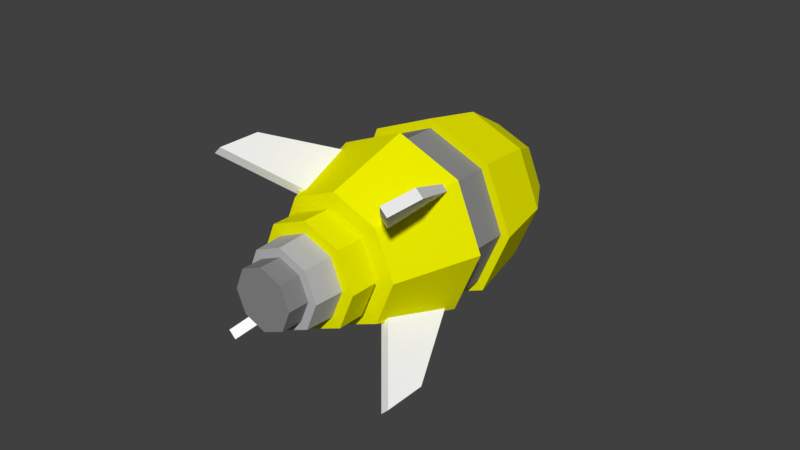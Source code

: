 # Source: missileitem.blend  (saved by Blender 2.79.0; exported with 4.5.12 LTS)
import bpy
from mathutils import Matrix  # noqa: F401  (used for matrix-valued properties, if any)

bpy.ops.wm.read_factory_settings(use_empty=True)
scene = bpy.context.scene
scene.name = 'Scene'

# ---- collections
col_collection_1 = bpy.data.collections.new('Collection 1'); scene.collection.children.link(col_collection_1)

# ---- materials (node trees are filled in below, after node groups)
mat_gray25 = bpy.data.materials.new('gray25')
mat_gray25.alpha_threshold = 0.0
mat_gray25.use_transparent_shadow = False
mat_gray25.diffuse_color = (0.251, 0.251, 0.251, 1.0)
mat_gray25.roughness = 0.5
mat_yellow = bpy.data.materials.new('yellow')
mat_yellow.alpha_threshold = 0.0
mat_yellow.use_transparent_shadow = False
mat_yellow.diffuse_color = (0.9059, 0.9059, 0.0, 1.0)
mat_yellow.roughness = 0.5
mat_white = bpy.data.materials.new('white')
mat_white.alpha_threshold = 0.0
mat_white.use_transparent_shadow = False
mat_white.diffuse_color = (1.0, 1.0, 1.0, 1.0)
mat_white.roughness = 0.5
mat_gray50 = bpy.data.materials.new('gray50')
mat_gray50.alpha_threshold = 0.0
mat_gray50.use_transparent_shadow = False
mat_gray50.diffuse_color = (0.502, 0.502, 0.502, 1.0)
mat_gray50.roughness = 0.5

# ---- material node trees

# ---- world
world_world = bpy.data.worlds.new('World'); scene.world = world_world
world_world.color = (0.05088, 0.05088, 0.05088)
world_world.use_sun_shadow = False
world_world.sun_shadow_jitter_overblur = 0.0
world_world.cycles.sampling_method = 'MANUAL'

# ---- meshes
me_mesh_004 = bpy.data.meshes.new('Mesh.004')
me_mesh_004.from_pydata([(-0.7, -0.8, -0.7), (0.7, -0.8, -0.7), (0.7, 0.8, -0.7), (-0.7, 0.8, -0.7), (-0.7, -0.8, 0.7), (0.7, -0.8, 0.7), (0.7, 0.8, 0.7), (-0.7, 0.8, 0.7)], [], [])
me_mesh_004.use_remesh_preserve_volume = False
me_mesh_004.use_remesh_preserve_attributes = False
me_mesh_004.use_mirror_vertex_groups = False
me_mesh_004.update()
me_mesh_003 = bpy.data.meshes.new('Mesh.003')
me_mesh_003.from_pydata([(-0.378, -0.1, -1.589e-09), (2.782e-10, -0.1, -1.589e-09), (-0.2673, -0.1, -0.2673), (-0.378, 0.3, -7.375e-09), (-0.2673, 0.3, -0.2673), (2.782e-10, 0.3, -7.375e-09), (-0.378, -0.1, -1.589e-09), (-0.2673, -0.1, -0.2673), (-0.378, 0.3, -7.375e-09), (-0.2673, 0.3, -0.2673), (2.782e-10, -0.1, -0.378), (2.782e-10, 0.3, -0.378), (-0.2673, -0.1, -0.2673), (2.782e-10, 0.3, -0.378), (-0.2673, 0.3, -0.2673), (2.782e-10, -0.1, -0.378), (0.2673, -0.1, -0.2673), (0.2673, 0.3, -0.2673), (2.782e-10, -0.1, -0.378), (0.2673, -0.1, -0.2673), (2.782e-10, 0.3, -0.378), (0.2673, 0.3, -0.2673), (0.378, -0.1, -1.589e-09), (0.378, 0.3, -7.375e-09), (0.2673, -0.1, -0.2673), (0.378, 0.3, -7.375e-09), (0.2673, 0.3, -0.2673), (0.378, -0.1, -1.589e-09), (0.2673, -0.1, 0.2673), (0.2673, 0.3, 0.2673), (0.378, -0.1, -1.589e-09), (0.2673, -0.1, 0.2673), (0.378, 0.3, -7.375e-09), (0.2673, 0.3, 0.2673), (2.782e-10, -0.1, 0.378), (2.782e-10, 0.3, 0.378), (0.2673, -0.1, 0.2673), (2.782e-10, 0.3, 0.378), (0.2673, 0.3, 0.2673), (2.782e-10, -0.1, 0.378), (-0.2673, -0.1, 0.2673), (-0.2673, 0.3, 0.2673), (2.782e-10, -0.1, 0.378), (-0.2673, -0.1, 0.2673), (2.782e-10, 0.3, 0.378), (-0.2673, 0.3, 0.2673), (-0.2673, -0.1, 0.2673), (-0.378, 0.3, -7.375e-09), (-0.2673, 0.3, 0.2673), (-0.378, -0.1, -1.589e-09), (-0.14, -0.8, 6.12e-09), (0.0, -0.8, 6.12e-09), (-0.09899, -0.8, -0.09899), (-0.14, -0.6, -6.12e-09), (-0.09899, -0.6, -0.09899), (0.0, -0.6, -6.12e-09), (-0.14, -0.8, 6.12e-09), (-0.09899, -0.8, -0.09899), (-0.14, -0.6, -6.12e-09), (-0.09899, -0.6, -0.09899), (-8.573e-18, -0.8, -0.14), (-8.573e-18, -0.6, -0.14), (-0.09899, -0.8, -0.09899), (-8.573e-18, -0.6, -0.14), (-0.09899, -0.6, -0.09899), (-8.573e-18, -0.8, -0.14), (0.09899, -0.8, -0.09899), (0.09899, -0.6, -0.09899), (-8.573e-18, -0.8, -0.14), (0.09899, -0.8, -0.09899), (-8.573e-18, -0.6, -0.14), (0.09899, -0.6, -0.09899), (0.14, -0.8, 6.12e-09), (0.14, -0.6, -6.12e-09), (0.09899, -0.8, -0.09899), (0.14, -0.6, -6.12e-09), (0.09899, -0.6, -0.09899), (0.14, -0.8, 6.12e-09), (0.09899, -0.8, 0.09899), (0.09899, -0.6, 0.09899), (0.14, -0.8, 6.12e-09), (0.09899, -0.8, 0.09899), (0.14, -0.6, -6.12e-09), (0.09899, -0.6, 0.09899), (2.572e-17, -0.8, 0.14), (2.572e-17, -0.6, 0.14), (0.09899, -0.8, 0.09899), (2.572e-17, -0.6, 0.14), (0.09899, -0.6, 0.09899), (2.572e-17, -0.8, 0.14), (-0.09899, -0.8, 0.09899), (-0.09899, -0.6, 0.09899), (2.572e-17, -0.8, 0.14), (-0.09899, -0.8, 0.09899), (2.572e-17, -0.6, 0.14), (-0.09899, -0.6, 0.09899), (-0.09899, -0.8, 0.09899), (-0.14, -0.6, -6.12e-09), (-0.09899, -0.6, 0.09899), (-0.14, -0.8, 6.12e-09)], [], [(51, 50, 52), (50, 51, 90), (90, 51, 84), (84, 51, 78), (78, 51, 72), (72, 51, 66), (66, 51, 60), (52, 60, 51), (5, 4, 3), (4, 5, 11), (11, 5, 17), (17, 5, 23), (23, 5, 29), (29, 5, 35), (35, 5, 41), (3, 41, 5), (1, 2, 10), (2, 1, 0), (0, 1, 40), (40, 1, 34), (34, 1, 28), (28, 1, 22), (22, 1, 16), (10, 16, 1), (55, 54, 53), (54, 55, 61), (61, 55, 67), (67, 55, 73), (73, 55, 79), (79, 55, 85), (85, 55, 91), (53, 91, 55), (8, 7, 6), (7, 8, 9), (13, 12, 14), (12, 13, 15), (20, 19, 18), (19, 20, 21), (25, 24, 26), (24, 25, 27), (32, 31, 30), (31, 32, 33), (37, 36, 38), (36, 37, 39), (44, 43, 42), (43, 44, 45), (47, 46, 48), (46, 47, 49), (58, 57, 56), (57, 58, 59), (63, 62, 64), (62, 63, 65), (70, 69, 68), (69, 70, 71), (75, 74, 76), (74, 75, 77), (82, 81, 80), (81, 82, 83), (87, 86, 88), (86, 87, 89), (94, 93, 92), (93, 94, 95), (97, 96, 98), (96, 97, 99)])
me_mesh_003.polygons.foreach_set('use_smooth', [True] * 64)
_uv = me_mesh_003.uv_layers.new(name='UVMap')
_uv.uv.foreach_set('vector', [0.0, 1.0, 0.0, 1.0, 0.0, 1.0, 0.0, 1.0, 0.0, 1.0, 0.0, 1.0, 0.0, 1.0, 0.0, 1.0, 0.0, 1.0, 0.0, 1.0, 0.0, 1.0, 0.0, 1.0, 0.0, 1.0, 0.0, 1.0, 0.0, 1.0, 0.0, 1.0, 0.0, 1.0, 0.0, 1.0, 0.0, 1.0, 0.0, 1.0, 0.0, 1.0, 0.0, 1.0, 0.0, 1.0, 0.0, 1.0, 0.0, 1.0, 0.0, 1.0, 0.0, 1.0, 0.0, 1.0, 0.0, 1.0, 0.0, 1.0, 0.0, 1.0, 0.0, 1.0, 0.0, 1.0, 0.0, 1.0, 0.0, 1.0, 0.0, 1.0, 0.0, 1.0, 0.0, 1.0, 0.0, 1.0, 0.0, 1.0, 0.0, 1.0, 0.0, 1.0, 0.0, 1.0, 0.0, 1.0, 0.0, 1.0, 0.0, 1.0, 0.0, 1.0, 0.0, 1.0, 0.0, 1.0, 0.0, 1.0, 0.0, 1.0, 0.0, 1.0, 0.0, 1.0, 0.0, 1.0, 0.0, 1.0, 0.0, 1.0, 0.0, 1.0, 0.0, 1.0, 0.0, 1.0, 0.0, 1.0, 0.0, 1.0, 0.0, 1.0, 0.0, 1.0, 0.0, 1.0, 0.0, 1.0, 0.0, 1.0, 0.0, 1.0, 0.0, 1.0, 0.0, 1.0, 0.0, 1.0, 0.0, 1.0, 0.0, 1.0, 0.0, 1.0, 0.0, 1.0, 0.0, 1.0, 0.0, 1.0, 0.0, 1.0, 0.0, 1.0, 0.0, 1.0, 0.0, 1.0, 0.0, 1.0, 0.0, 1.0, 0.0, 1.0, 0.0, 1.0, 0.0, 1.0, 0.0, 1.0, 0.0, 1.0, 0.0, 1.0, 0.0, 1.0, 0.0, 1.0, 0.0, 1.0, 0.0, 1.0, 0.0, 1.0, 0.0, 1.0, 0.0, 1.0, 0.0, 1.0, 0.0, 1.0, 0.125, 0.0, 0.0, 0.0, 0.125, 0.0, 0.0, 1.0, 0.125, 1.0, 0.25, 1.0, 0.125, 0.0, 0.125, 1.0, 0.125, 0.0, 0.25, 1.0, 0.25, 0.0, 0.25, 1.0, 0.375, 0.0, 0.25, 0.0, 0.375, 0.0, 0.25, 1.0, 0.375, 1.0, 0.5, 1.0, 0.375, 0.0, 0.375, 1.0, 0.375, 0.0, 0.5, 1.0, 0.5, 0.0, 0.5, 1.0, 0.625, 0.0, 0.5, 0.0, 0.625, 0.0, 0.5, 1.0, 0.625, 1.0, 0.75, 1.0, 0.625, 0.0, 0.625, 1.0, 0.625, 0.0, 0.75, 1.0, 0.75, 0.0, 0.75, 1.0, 0.875, 0.0, 0.75, 0.0, 0.875, 0.0, 0.75, 1.0, 0.875, 1.0, 1.0, 1.0, 0.875, 0.0, 0.875, 1.0, 0.875, 0.0, 1.0, 1.0, 1.0, 0.0, 0.0, 1.0, 0.125, 0.0, 0.0, 0.0, 0.125, 0.0, 0.0, 1.0, 0.125, 1.0, 0.25, 1.0, 0.125, 0.0, 0.125, 1.0, 0.125, 0.0, 0.25, 1.0, 0.25, 0.0, 0.25, 1.0, 0.375, 0.0, 0.25, 0.0, 0.375, 0.0, 0.25, 1.0, 0.375, 1.0, 0.5, 1.0, 0.375, 0.0, 0.375, 1.0, 0.375, 0.0, 0.5, 1.0, 0.5, 0.0, 0.5, 1.0, 0.625, 0.0, 0.5, 0.0, 0.625, 0.0, 0.5, 1.0, 0.625, 1.0, 0.75, 1.0, 0.625, 0.0, 0.625, 1.0, 0.625, 0.0, 0.75, 1.0, 0.75, 0.0, 0.75, 1.0, 0.875, 0.0, 0.75, 0.0, 0.875, 0.0, 0.75, 1.0, 0.875, 1.0, 1.0, 1.0, 0.875, 0.0, 0.875, 1.0, 0.875, 0.0, 1.0, 1.0, 1.0, 0.0])
me_mesh_003.materials.append(mat_gray25)
me_mesh_003.use_remesh_preserve_volume = False
me_mesh_003.use_remesh_preserve_attributes = False
me_mesh_003.use_mirror_vertex_groups = False
me_mesh_003.update()
me_mesh_002 = bpy.data.meshes.new('Mesh.002')
me_mesh_002.from_pydata([(-0.42, 0.2, 4.848e-08), (0.0, 0.2, 4.848e-08), (-0.297, 0.2, -0.297), (-0.1536, 0.75, 9.048e-09), (-0.1086, 0.75, -0.1086), (9.382e-11, 0.75, 9.048e-09), (-0.42, 0.2, 4.848e-08), (-0.2546, 0.5, -0.2546), (-0.36, 0.5, 2.563e-08), (-0.297, 0.2, -0.297), (-0.36, 0.5, 2.563e-08), (-0.2546, 0.5, -0.2546), (-0.3, 0.6, 2.384e-08), (-0.2121, 0.6, -0.2121), (-0.1697, 0.7, -0.1697), (-0.24, 0.7, 1.997e-08), (-0.24, 0.7, 1.997e-08), (-0.1697, 0.7, -0.1697), (-0.1536, 0.75, 9.048e-09), (-0.1086, 0.75, -0.1086), (0.0, 0.2, -0.42), (9.382e-11, 0.75, -0.1536), (-0.297, 0.2, -0.297), (0.0, 0.2, -0.42), (-0.2546, 0.5, -0.2546), (0.0, 0.5, -0.36), (-0.2546, 0.5, -0.2546), (0.0, 0.6, -0.3), (-0.2121, 0.6, -0.2121), (0.0, 0.5, -0.36), (-0.1697, 0.7, -0.1697), (3.974e-10, 0.7, -0.24), (-0.1697, 0.7, -0.1697), (9.382e-11, 0.75, -0.1536), (-0.1086, 0.75, -0.1086), (3.974e-10, 0.7, -0.24), (0.297, 0.2, -0.297), (0.1086, 0.75, -0.1086), (0.0, 0.2, -0.42), (0.2546, 0.5, -0.2546), (0.0, 0.5, -0.36), (0.297, 0.2, -0.297), (0.0, 0.5, -0.36), (0.2546, 0.5, -0.2546), (0.0, 0.6, -0.3), (0.2121, 0.6, -0.2121), (0.1697, 0.7, -0.1697), (3.974e-10, 0.7, -0.24), (3.974e-10, 0.7, -0.24), (0.1697, 0.7, -0.1697), (9.382e-11, 0.75, -0.1536), (0.1086, 0.75, -0.1086), (0.42, 0.2, 4.848e-08), (0.1536, 0.75, 9.048e-09), (0.297, 0.2, -0.297), (0.42, 0.2, 4.848e-08), (0.2546, 0.5, -0.2546), (0.36, 0.5, 2.563e-08), (0.2546, 0.5, -0.2546), (0.3, 0.6, 2.384e-08), (0.2121, 0.6, -0.2121), (0.36, 0.5, 2.563e-08), (0.1697, 0.7, -0.1697), (0.24, 0.7, 1.997e-08), (0.1697, 0.7, -0.1697), (0.1536, 0.75, 9.048e-09), (0.1086, 0.75, -0.1086), (0.24, 0.7, 1.997e-08), (0.297, 0.2, 0.297), (0.1086, 0.75, 0.1086), (0.42, 0.2, 4.848e-08), (0.2546, 0.5, 0.2546), (0.36, 0.5, 2.563e-08), (0.297, 0.2, 0.297), (0.36, 0.5, 2.563e-08), (0.2546, 0.5, 0.2546), (0.3, 0.6, 2.384e-08), (0.2121, 0.6, 0.2121), (0.1697, 0.7, 0.1697), (0.24, 0.7, 1.997e-08), (0.24, 0.7, 1.997e-08), (0.1697, 0.7, 0.1697), (0.1536, 0.75, 9.048e-09), (0.1086, 0.75, 0.1086), (0.0, 0.2, 0.42), (9.382e-11, 0.75, 0.1536), (0.297, 0.2, 0.297), (0.0, 0.2, 0.42), (0.2546, 0.5, 0.2546), (0.0, 0.5, 0.36), (0.2546, 0.5, 0.2546), (0.0, 0.6, 0.3), (0.2121, 0.6, 0.2121), (0.0, 0.5, 0.36), (0.1697, 0.7, 0.1697), (3.974e-10, 0.7, 0.24), (0.1697, 0.7, 0.1697), (9.382e-11, 0.75, 0.1536), (0.1086, 0.75, 0.1086), (3.974e-10, 0.7, 0.24), (-0.297, 0.2, 0.297), (-0.1086, 0.75, 0.1086), (0.0, 0.2, 0.42), (-0.2546, 0.5, 0.2546), (0.0, 0.5, 0.36), (-0.297, 0.2, 0.297), (0.0, 0.5, 0.36), (-0.2546, 0.5, 0.2546), (0.0, 0.6, 0.3), (-0.2121, 0.6, 0.2121), (-0.1697, 0.7, 0.1697), (3.974e-10, 0.7, 0.24), (3.974e-10, 0.7, 0.24), (-0.1697, 0.7, 0.1697), (9.382e-11, 0.75, 0.1536), (-0.1086, 0.75, 0.1086), (-0.297, 0.2, 0.297), (-0.42, 0.2, 4.848e-08), (-0.2546, 0.5, 0.2546), (-0.36, 0.5, 2.563e-08), (-0.2546, 0.5, 0.2546), (-0.3, 0.6, 2.384e-08), (-0.2121, 0.6, 0.2121), (-0.36, 0.5, 2.563e-08), (-0.1697, 0.7, 0.1697), (-0.24, 0.7, 1.997e-08), (-0.1697, 0.7, 0.1697), (-0.1536, 0.75, 9.048e-09), (-0.1086, 0.75, 0.1086), (-0.24, 0.7, 1.997e-08), (-0.3, -0.4, 5.96e-09), (0.0, -0.4, 5.96e-09), (-0.2121, -0.4, -0.2121), (-0.42, 0.0, -1.589e-09), (-0.297, 0.0, -0.297), (0.0, 0.0, -1.589e-09), (-0.3, -0.4, 5.96e-09), (-0.2121, -0.4, -0.2121), (-0.42, 0.0, -1.589e-09), (-0.297, 0.0, -0.297), (0.0, -0.4, -0.3), (0.0, 0.0, -0.42), (-0.2121, -0.4, -0.2121), (0.0, 0.0, -0.42), (-0.297, 0.0, -0.297), (0.0, -0.4, -0.3), (0.2121, -0.4, -0.2121), (0.297, 0.0, -0.297), (0.0, -0.4, -0.3), (0.2121, -0.4, -0.2121), (0.0, 0.0, -0.42), (0.297, 0.0, -0.297), (0.3, -0.4, 5.96e-09), (0.42, 0.0, -1.589e-09), (0.2121, -0.4, -0.2121), (0.42, 0.0, -1.589e-09), (0.297, 0.0, -0.297), (0.3, -0.4, 5.96e-09), (0.2121, -0.4, 0.2121), (0.297, 0.0, 0.297), (0.3, -0.4, 5.96e-09), (0.2121, -0.4, 0.2121), (0.42, 0.0, -1.589e-09), (0.297, 0.0, 0.297), (0.0, -0.4, 0.3), (0.0, 0.0, 0.42), (0.2121, -0.4, 0.2121), (0.0, 0.0, 0.42), (0.297, 0.0, 0.297), (0.0, -0.4, 0.3), (-0.2121, -0.4, 0.2121), (-0.297, 0.0, 0.297), (0.0, -0.4, 0.3), (-0.2121, -0.4, 0.2121), (0.0, 0.0, 0.42), (-0.297, 0.0, 0.297), (-0.2121, -0.4, 0.2121), (-0.42, 0.0, -1.589e-09), (-0.297, 0.0, 0.297), (-0.3, -0.4, 5.96e-09), (-0.24, -0.564, 4.47e-09), (3.974e-10, -0.564, 4.47e-09), (-0.1697, -0.564, -0.1697), (-0.24, -0.436, -2.98e-10), (-0.1697, -0.436, -0.1697), (3.974e-10, -0.436, -2.98e-10), (-0.24, -0.564, 4.47e-09), (-0.1697, -0.564, -0.1697), (-0.24, -0.436, -2.98e-10), (-0.1697, -0.436, -0.1697), (3.974e-10, -0.564, -0.24), (3.974e-10, -0.436, -0.24), (-0.1697, -0.564, -0.1697), (3.974e-10, -0.436, -0.24), (-0.1697, -0.436, -0.1697), (3.974e-10, -0.564, -0.24), (0.1697, -0.564, -0.1697), (0.1697, -0.436, -0.1697), (3.974e-10, -0.564, -0.24), (0.1697, -0.564, -0.1697), (3.974e-10, -0.436, -0.24), (0.1697, -0.436, -0.1697), (0.24, -0.564, 4.47e-09), (0.24, -0.436, -2.98e-10), (0.1697, -0.564, -0.1697), (0.24, -0.436, -2.98e-10), (0.1697, -0.436, -0.1697), (0.24, -0.564, 4.47e-09), (0.1697, -0.564, 0.1697), (0.1697, -0.436, 0.1697), (0.24, -0.564, 4.47e-09), (0.1697, -0.564, 0.1697), (0.24, -0.436, -2.98e-10), (0.1697, -0.436, 0.1697), (3.974e-10, -0.564, 0.24), (3.974e-10, -0.436, 0.24), (0.1697, -0.564, 0.1697), (3.974e-10, -0.436, 0.24), (0.1697, -0.436, 0.1697), (3.974e-10, -0.564, 0.24), (-0.1697, -0.564, 0.1697), (-0.1697, -0.436, 0.1697), (3.974e-10, -0.564, 0.24), (-0.1697, -0.564, 0.1697), (3.974e-10, -0.436, 0.24), (-0.1697, -0.436, 0.1697), (-0.1697, -0.564, 0.1697), (-0.24, -0.436, -2.98e-10), (-0.1697, -0.436, 0.1697), (-0.24, -0.564, 4.47e-09)], [], [(5, 4, 3), (4, 5, 21), (21, 5, 37), (37, 5, 53), (53, 5, 69), (69, 5, 85), (85, 5, 101), (3, 101, 5), (11, 12, 13), (12, 11, 10), (12, 14, 13), (14, 12, 15), (1, 2, 20), (2, 1, 0), (0, 1, 100), (100, 1, 84), (84, 1, 68), (68, 1, 52), (52, 1, 36), (20, 36, 1), (27, 26, 28), (26, 27, 29), (30, 27, 28), (27, 30, 31), (43, 44, 45), (44, 43, 42), (44, 46, 45), (46, 44, 47), (59, 58, 60), (58, 59, 61), (62, 59, 60), (59, 62, 63), (75, 76, 77), (76, 75, 74), (76, 78, 77), (78, 76, 79), (91, 90, 92), (90, 91, 93), (94, 91, 92), (91, 94, 95), (107, 108, 109), (108, 107, 106), (108, 110, 109), (110, 108, 111), (121, 120, 122), (120, 121, 123), (124, 121, 122), (121, 124, 125), (131, 130, 132), (130, 131, 170), (170, 131, 164), (164, 131, 158), (158, 131, 152), (152, 131, 146), (146, 131, 140), (132, 140, 131), (135, 134, 133), (134, 135, 141), (141, 135, 147), (147, 135, 153), (153, 135, 159), (159, 135, 165), (165, 135, 171), (133, 171, 135), (181, 180, 182), (180, 181, 220), (220, 181, 214), (214, 181, 208), (208, 181, 202), (202, 181, 196), (196, 181, 190), (182, 190, 181), (185, 184, 183), (184, 185, 191), (191, 185, 197), (197, 185, 203), (203, 185, 209), (209, 185, 215), (215, 185, 221), (183, 221, 185), (118, 117, 116), (117, 118, 119), (7, 6, 8), (6, 7, 9), (18, 17, 16), (17, 18, 19), (24, 23, 22), (23, 24, 25), (33, 32, 34), (32, 33, 35), (39, 38, 40), (38, 39, 41), (50, 49, 48), (49, 50, 51), (56, 55, 54), (55, 56, 57), (65, 64, 66), (64, 65, 67), (71, 70, 72), (70, 71, 73), (82, 81, 80), (81, 82, 83), (88, 87, 86), (87, 88, 89), (97, 96, 98), (96, 97, 99), (103, 102, 104), (102, 103, 105), (114, 113, 112), (113, 114, 115), (127, 126, 128), (126, 127, 129), (138, 137, 136), (137, 138, 139), (143, 142, 144), (142, 143, 145), (150, 149, 148), (149, 150, 151), (155, 154, 156), (154, 155, 157), (162, 161, 160), (161, 162, 163), (167, 166, 168), (166, 167, 169), (174, 173, 172), (173, 174, 175), (177, 176, 178), (176, 177, 179), (188, 187, 186), (187, 188, 189), (193, 192, 194), (192, 193, 195), (200, 199, 198), (199, 200, 201), (205, 204, 206), (204, 205, 207), (212, 211, 210), (211, 212, 213), (217, 216, 218), (216, 217, 219), (224, 223, 222), (223, 224, 225), (227, 226, 228), (226, 227, 229)])
me_mesh_002.polygons.foreach_set('use_smooth', [True] * 144)
_uv = me_mesh_002.uv_layers.new(name='UVMap')
_uv.uv.foreach_set('vector', [0.0, 1.0, 0.0, 1.0, 0.0, 1.0, 0.0, 1.0, 0.0, 1.0, 0.0, 1.0, 0.0, 1.0, 0.0, 1.0, 0.0, 1.0, 0.0, 1.0, 0.0, 1.0, 0.0, 1.0, 0.0, 1.0, 0.0, 1.0, 0.0, 1.0, 0.0, 1.0, 0.0, 1.0, 0.0, 1.0, 0.0, 1.0, 0.0, 1.0, 0.0, 1.0, 0.0, 1.0, 0.0, 1.0, 0.0, 1.0, 0.125, 0.25, 0.0, 0.5, 0.125, 0.5, 0.0, 0.5, 0.125, 0.25, 0.0, 0.25, 0.0, 0.5, 0.125, 0.75, 0.125, 0.5, 0.125, 0.75, 0.0, 0.5, 0.0, 0.75, 0.0, 1.0, 0.0, 1.0, 0.0, 1.0, 0.0, 1.0, 0.0, 1.0, 0.0, 1.0, 0.0, 1.0, 0.0, 1.0, 0.0, 1.0, 0.0, 1.0, 0.0, 1.0, 0.0, 1.0, 0.0, 1.0, 0.0, 1.0, 0.0, 1.0, 0.0, 1.0, 0.0, 1.0, 0.0, 1.0, 0.0, 1.0, 0.0, 1.0, 0.0, 1.0, 0.0, 1.0, 0.0, 1.0, 0.0, 1.0, 0.25, 0.5, 0.125, 0.25, 0.125, 0.5, 0.125, 0.25, 0.25, 0.5, 0.25, 0.25, 0.125, 0.75, 0.25, 0.5, 0.125, 0.5, 0.25, 0.5, 0.125, 0.75, 0.25, 0.75, 0.375, 0.25, 0.25, 0.5, 0.375, 0.5, 0.25, 0.5, 0.375, 0.25, 0.25, 0.25, 0.25, 0.5, 0.375, 0.75, 0.375, 0.5, 0.375, 0.75, 0.25, 0.5, 0.25, 0.75, 0.5, 0.5, 0.375, 0.25, 0.375, 0.5, 0.375, 0.25, 0.5, 0.5, 0.5, 0.25, 0.375, 0.75, 0.5, 0.5, 0.375, 0.5, 0.5, 0.5, 0.375, 0.75, 0.5, 0.75, 0.625, 0.25, 0.5, 0.5, 0.625, 0.5, 0.5, 0.5, 0.625, 0.25, 0.5, 0.25, 0.5, 0.5, 0.625, 0.75, 0.625, 0.5, 0.625, 0.75, 0.5, 0.5, 0.5, 0.75, 0.75, 0.5, 0.625, 0.25, 0.625, 0.5, 0.625, 0.25, 0.75, 0.5, 0.75, 0.25, 0.625, 0.75, 0.75, 0.5, 0.625, 0.5, 0.75, 0.5, 0.625, 0.75, 0.75, 0.75, 0.875, 0.25, 0.75, 0.5, 0.875, 0.5, 0.75, 0.5, 0.875, 0.25, 0.75, 0.25, 0.75, 0.5, 0.875, 0.75, 0.875, 0.5, 0.875, 0.75, 0.75, 0.5, 0.75, 0.75, 1.0, 0.5, 0.875, 0.25, 0.875, 0.5, 0.875, 0.25, 1.0, 0.5, 1.0, 0.25, 0.875, 0.75, 1.0, 0.5, 0.875, 0.5, 1.0, 0.5, 0.875, 0.75, 1.0, 0.75, 0.0, 1.0, 0.0, 1.0, 0.0, 1.0, 0.0, 1.0, 0.0, 1.0, 0.0, 1.0, 0.0, 1.0, 0.0, 1.0, 0.0, 1.0, 0.0, 1.0, 0.0, 1.0, 0.0, 1.0, 0.0, 1.0, 0.0, 1.0, 0.0, 1.0, 0.0, 1.0, 0.0, 1.0, 0.0, 1.0, 0.0, 1.0, 0.0, 1.0, 0.0, 1.0, 0.0, 1.0, 0.0, 1.0, 0.0, 1.0, 0.0, 1.0, 0.0, 1.0, 0.0, 1.0, 0.0, 1.0, 0.0, 1.0, 0.0, 1.0, 0.0, 1.0, 0.0, 1.0, 0.0, 1.0, 0.0, 1.0, 0.0, 1.0, 0.0, 1.0, 0.0, 1.0, 0.0, 1.0, 0.0, 1.0, 0.0, 1.0, 0.0, 1.0, 0.0, 1.0, 0.0, 1.0, 0.0, 1.0, 0.0, 1.0, 0.0, 1.0, 0.0, 1.0, 0.0, 1.0, 0.0, 1.0, 0.0, 1.0, 0.0, 1.0, 0.0, 1.0, 0.0, 1.0, 0.0, 1.0, 0.0, 1.0, 0.0, 1.0, 0.0, 1.0, 0.0, 1.0, 0.0, 1.0, 0.0, 1.0, 0.0, 1.0, 0.0, 1.0, 0.0, 1.0, 0.0, 1.0, 0.0, 1.0, 0.0, 1.0, 0.0, 1.0, 0.0, 1.0, 0.0, 1.0, 0.0, 1.0, 0.0, 1.0, 0.0, 1.0, 0.0, 1.0, 0.0, 1.0, 0.0, 1.0, 0.0, 1.0, 0.0, 1.0, 0.0, 1.0, 0.0, 1.0, 0.0, 1.0, 0.0, 1.0, 0.0, 1.0, 0.0, 1.0, 0.0, 1.0, 0.0, 1.0, 0.0, 1.0, 0.0, 1.0, 0.0, 1.0, 0.0, 1.0, 0.0, 1.0, 0.0, 1.0, 0.0, 1.0, 0.0, 1.0, 0.0, 1.0, 0.0, 1.0, 0.0, 1.0, 0.875, 0.25, 1.0, 0.0, 0.875, 0.0, 1.0, 0.0, 0.875, 0.25, 1.0, 0.25, 0.125, 0.25, 0.0, 0.0, 0.0, 0.25, 0.0, 0.0, 0.125, 0.25, 0.125, 0.0, 0.0, 1.0, 0.125, 0.75, 0.0, 0.75, 0.125, 0.75, 0.0, 1.0, 0.125, 1.0, 0.125, 0.25, 0.25, 0.0, 0.125, 0.0, 0.25, 0.0, 0.125, 0.25, 0.25, 0.25, 0.25, 1.0, 0.125, 0.75, 0.125, 1.0, 0.125, 0.75, 0.25, 1.0, 0.25, 0.75, 0.375, 0.25, 0.25, 0.0, 0.25, 0.25, 0.25, 0.0, 0.375, 0.25, 0.375, 0.0, 0.25, 1.0, 0.375, 0.75, 0.25, 0.75, 0.375, 0.75, 0.25, 1.0, 0.375, 1.0, 0.375, 0.25, 0.5, 0.0, 0.375, 0.0, 0.5, 0.0, 0.375, 0.25, 0.5, 0.25, 0.5, 1.0, 0.375, 0.75, 0.375, 1.0, 0.375, 0.75, 0.5, 1.0, 0.5, 0.75, 0.625, 0.25, 0.5, 0.0, 0.5, 0.25, 0.5, 0.0, 0.625, 0.25, 0.625, 0.0, 0.5, 1.0, 0.625, 0.75, 0.5, 0.75, 0.625, 0.75, 0.5, 1.0, 0.625, 1.0, 0.625, 0.25, 0.75, 0.0, 0.625, 0.0, 0.75, 0.0, 0.625, 0.25, 0.75, 0.25, 0.75, 1.0, 0.625, 0.75, 0.625, 1.0, 0.625, 0.75, 0.75, 1.0, 0.75, 0.75, 0.875, 0.25, 0.75, 0.0, 0.75, 0.25, 0.75, 0.0, 0.875, 0.25, 0.875, 0.0, 0.75, 1.0, 0.875, 0.75, 0.75, 0.75, 0.875, 0.75, 0.75, 1.0, 0.875, 1.0, 1.0, 1.0, 0.875, 0.75, 0.875, 1.0, 0.875, 0.75, 1.0, 1.0, 1.0, 0.75, 0.0, 1.0, 0.125, 0.0, 0.0, 0.0, 0.125, 0.0, 0.0, 1.0, 0.125, 1.0, 0.25, 1.0, 0.125, 0.0, 0.125, 1.0, 0.125, 0.0, 0.25, 1.0, 0.25, 0.0, 0.25, 1.0, 0.375, 0.0, 0.25, 0.0, 0.375, 0.0, 0.25, 1.0, 0.375, 1.0, 0.5, 1.0, 0.375, 0.0, 0.375, 1.0, 0.375, 0.0, 0.5, 1.0, 0.5, 0.0, 0.5, 1.0, 0.625, 0.0, 0.5, 0.0, 0.625, 0.0, 0.5, 1.0, 0.625, 1.0, 0.75, 1.0, 0.625, 0.0, 0.625, 1.0, 0.625, 0.0, 0.75, 1.0, 0.75, 0.0, 0.75, 1.0, 0.875, 0.0, 0.75, 0.0, 0.875, 0.0, 0.75, 1.0, 0.875, 1.0, 1.0, 1.0, 0.875, 0.0, 0.875, 1.0, 0.875, 0.0, 1.0, 1.0, 1.0, 0.0, 0.0, 1.0, 0.125, 0.0, 0.0, 0.0, 0.125, 0.0, 0.0, 1.0, 0.125, 1.0, 0.25, 1.0, 0.125, 0.0, 0.125, 1.0, 0.125, 0.0, 0.25, 1.0, 0.25, 0.0, 0.25, 1.0, 0.375, 0.0, 0.25, 0.0, 0.375, 0.0, 0.25, 1.0, 0.375, 1.0, 0.5, 1.0, 0.375, 0.0, 0.375, 1.0, 0.375, 0.0, 0.5, 1.0, 0.5, 0.0, 0.5, 1.0, 0.625, 0.0, 0.5, 0.0, 0.625, 0.0, 0.5, 1.0, 0.625, 1.0, 0.75, 1.0, 0.625, 0.0, 0.625, 1.0, 0.625, 0.0, 0.75, 1.0, 0.75, 0.0, 0.75, 1.0, 0.875, 0.0, 0.75, 0.0, 0.875, 0.0, 0.75, 1.0, 0.875, 1.0, 1.0, 1.0, 0.875, 0.0, 0.875, 1.0, 0.875, 0.0, 1.0, 1.0, 1.0, 0.0])
me_mesh_002.materials.append(mat_yellow)
me_mesh_002.use_remesh_preserve_volume = False
me_mesh_002.use_remesh_preserve_attributes = False
me_mesh_002.use_mirror_vertex_groups = False
me_mesh_002.update()
me_mesh_001 = bpy.data.meshes.new('Mesh.001')
me_mesh_001.from_pydata([(0.024, -0.4, 0.6), (-0.024, -0.4, 0.6), (0.012, 0.2, 0.24), (-0.012, 0.2, 0.24), (-0.024, -0.4, 0.6), (-0.024, -0.6, 0.6), (-0.012, 0.2, 0.24), (-0.024, -0.3, 0.24), (-0.024, -0.6, 0.6), (0.024, -0.6, 0.6), (-0.024, -0.3, 0.24), (0.024, -0.3, 0.24), (0.024, -0.6, 0.6), (0.024, -0.4, 0.6), (0.024, -0.3, 0.24), (0.012, 0.2, 0.24), (0.024, -0.6, 0.6), (-0.024, -0.6, 0.6), (0.024, -0.4, 0.6), (-0.024, -0.4, 0.6), (0.012, 0.2, 0.24), (-0.012, 0.2, 0.24), (0.024, -0.3, 0.24), (-0.024, -0.3, 0.24), (-0.024, -0.4, -0.6), (0.024, -0.4, -0.6), (-0.012, 0.2, -0.24), (0.012, 0.2, -0.24), (0.024, -0.4, -0.6), (0.024, -0.6, -0.6), (0.012, 0.2, -0.24), (0.024, -0.3, -0.24), (0.024, -0.6, -0.6), (-0.024, -0.6, -0.6), (0.024, -0.3, -0.24), (-0.024, -0.3, -0.24), (-0.024, -0.6, -0.6), (-0.024, -0.4, -0.6), (-0.024, -0.3, -0.24), (-0.012, 0.2, -0.24), (-0.024, -0.6, -0.6), (0.024, -0.6, -0.6), (-0.024, -0.4, -0.6), (0.024, -0.4, -0.6), (-0.012, 0.2, -0.24), (0.012, 0.2, -0.24), (-0.024, -0.3, -0.24), (0.024, -0.3, -0.24), (-0.6, -0.4, 0.024), (-0.6, -0.4, -0.024), (-0.24, 0.2, 0.012), (-0.24, 0.2, -0.012), (-0.6, -0.4, -0.024), (-0.6, -0.6, -0.024), (-0.24, 0.2, -0.012), (-0.24, -0.3, -0.024), (-0.6, -0.6, -0.024), (-0.6, -0.6, 0.024), (-0.24, -0.3, -0.024), (-0.24, -0.3, 0.024), (-0.6, -0.6, 0.024), (-0.6, -0.4, 0.024), (-0.24, -0.3, 0.024), (-0.24, 0.2, 0.012), (-0.6, -0.6, 0.024), (-0.6, -0.6, -0.024), (-0.6, -0.4, 0.024), (-0.6, -0.4, -0.024), (-0.24, 0.2, 0.012), (-0.24, 0.2, -0.012), (-0.24, -0.3, 0.024), (-0.24, -0.3, -0.024), (0.6, -0.4, -0.024), (0.6, -0.4, 0.024), (0.24, 0.2, -0.012), (0.24, 0.2, 0.012), (0.6, -0.4, 0.024), (0.6, -0.6, 0.024), (0.24, 0.2, 0.012), (0.24, -0.3, 0.024), (0.6, -0.6, 0.024), (0.6, -0.6, -0.024), (0.24, -0.3, 0.024), (0.24, -0.3, -0.024), (0.6, -0.6, -0.024), (0.6, -0.4, -0.024), (0.24, -0.3, -0.024), (0.24, 0.2, -0.012), (0.6, -0.6, -0.024), (0.6, -0.6, 0.024), (0.6, -0.4, -0.024), (0.6, -0.4, 0.024), (0.24, 0.2, -0.012), (0.24, 0.2, 0.012), (0.24, -0.3, -0.024), (0.24, -0.3, 0.024)], [], [(50, 49, 48), (49, 50, 51), (1, 2, 3), (2, 1, 0), (6, 5, 4), (5, 6, 7), (10, 9, 8), (9, 10, 11), (14, 13, 12), (13, 14, 15), (18, 17, 16), (17, 18, 19), (22, 21, 20), (21, 22, 23), (26, 25, 24), (25, 26, 27), (30, 29, 28), (29, 30, 31), (34, 33, 32), (33, 34, 35), (38, 37, 36), (37, 38, 39), (42, 41, 40), (41, 42, 43), (46, 45, 44), (45, 46, 47), (54, 53, 52), (53, 54, 55), (58, 57, 56), (57, 58, 59), (62, 61, 60), (61, 62, 63), (66, 65, 64), (65, 66, 67), (70, 69, 68), (69, 70, 71), (74, 73, 72), (73, 74, 75), (78, 77, 76), (77, 78, 79), (82, 81, 80), (81, 82, 83), (86, 85, 84), (85, 86, 87), (90, 89, 88), (89, 90, 91), (94, 93, 92), (93, 94, 95)])
me_mesh_001.polygons.foreach_set('use_smooth', [True] * 48)
_uv = me_mesh_001.uv_layers.new(name='UVMap')
_uv.uv.foreach_set('vector', [0.0, 0.0, 1.0, 1.0, 0.0, 1.0, 1.0, 1.0, 0.0, 0.0, 1.0, 0.0, 1.0, 1.0, 0.0, 0.0, 1.0, 0.0, 0.0, 0.0, 1.0, 1.0, 0.0, 1.0, 0.0, 0.0, 1.0, 1.0, 0.0, 1.0, 1.0, 1.0, 0.0, 0.0, 1.0, 0.0, 0.0, 0.0, 1.0, 1.0, 0.0, 1.0, 1.0, 1.0, 0.0, 0.0, 1.0, 0.0, 0.0, 0.0, 1.0, 1.0, 0.0, 1.0, 1.0, 1.0, 0.0, 0.0, 1.0, 0.0, 0.0, 0.0, 1.0, 1.0, 0.0, 1.0, 1.0, 1.0, 0.0, 0.0, 1.0, 0.0, 0.0, 0.0, 1.0, 1.0, 0.0, 1.0, 1.0, 1.0, 0.0, 0.0, 1.0, 0.0, 0.0, 0.0, 1.0, 1.0, 0.0, 1.0, 1.0, 1.0, 0.0, 0.0, 1.0, 0.0, 0.0, 0.0, 1.0, 1.0, 0.0, 1.0, 1.0, 1.0, 0.0, 0.0, 1.0, 0.0, 0.0, 0.0, 1.0, 1.0, 0.0, 1.0, 1.0, 1.0, 0.0, 0.0, 1.0, 0.0, 0.0, 0.0, 1.0, 1.0, 0.0, 1.0, 1.0, 1.0, 0.0, 0.0, 1.0, 0.0, 0.0, 0.0, 1.0, 1.0, 0.0, 1.0, 1.0, 1.0, 0.0, 0.0, 1.0, 0.0, 0.0, 0.0, 1.0, 1.0, 0.0, 1.0, 1.0, 1.0, 0.0, 0.0, 1.0, 0.0, 0.0, 0.0, 1.0, 1.0, 0.0, 1.0, 1.0, 1.0, 0.0, 0.0, 1.0, 0.0, 0.0, 0.0, 1.0, 1.0, 0.0, 1.0, 1.0, 1.0, 0.0, 0.0, 1.0, 0.0, 0.0, 0.0, 1.0, 1.0, 0.0, 1.0, 1.0, 1.0, 0.0, 0.0, 1.0, 0.0, 0.0, 0.0, 1.0, 1.0, 0.0, 1.0, 1.0, 1.0, 0.0, 0.0, 1.0, 0.0, 0.0, 0.0, 1.0, 1.0, 0.0, 1.0, 1.0, 1.0, 0.0, 0.0, 1.0, 0.0, 0.0, 0.0, 1.0, 1.0, 0.0, 1.0, 1.0, 1.0, 0.0, 0.0, 1.0, 0.0, 0.0, 0.0, 1.0, 1.0, 0.0, 1.0, 1.0, 1.0, 0.0, 0.0, 1.0, 0.0, 0.0, 0.0, 1.0, 1.0, 0.0, 1.0, 1.0, 1.0, 0.0, 0.0, 1.0, 0.0, 0.0, 0.0, 1.0, 1.0, 0.0, 1.0, 1.0, 1.0, 0.0, 0.0, 1.0, 0.0, 0.0, 0.0, 1.0, 1.0, 0.0, 1.0, 1.0, 1.0, 0.0, 0.0, 1.0, 0.0, 0.0, 0.0, 1.0, 1.0, 0.0, 1.0, 1.0, 1.0, 0.0, 0.0, 1.0, 0.0])
me_mesh_001.materials.append(mat_white)
me_mesh_001.use_remesh_preserve_volume = False
me_mesh_001.use_remesh_preserve_attributes = False
me_mesh_001.use_mirror_vertex_groups = False
me_mesh_001.update()
me_mesh = bpy.data.meshes.new('Mesh')
me_mesh.from_pydata([(-0.18, -0.7, 5.066e-09), (4.967e-11, -0.7, 5.066e-09), (-0.1273, -0.7, -0.1273), (-0.2, -0.3, 0.0), (-0.1414, -0.3, -0.1414), (0.0, -0.3, 0.0), (-0.18, -0.7, 5.066e-09), (-0.1273, -0.7, -0.1273), (-0.2, -0.3, 0.0), (-0.1414, -0.3, -0.1414), (4.967e-11, -0.7, -0.18), (-1.225e-17, -0.3, -0.2), (-0.1273, -0.7, -0.1273), (-1.225e-17, -0.3, -0.2), (-0.1414, -0.3, -0.1414), (4.967e-11, -0.7, -0.18), (0.1273, -0.7, -0.1273), (0.1414, -0.3, -0.1414), (4.967e-11, -0.7, -0.18), (0.1273, -0.7, -0.1273), (-1.225e-17, -0.3, -0.2), (0.1414, -0.3, -0.1414), (0.18, -0.7, 5.066e-09), (0.2, -0.3, 0.0), (0.1273, -0.7, -0.1273), (0.2, -0.3, 0.0), (0.1414, -0.3, -0.1414), (0.18, -0.7, 5.066e-09), (0.1273, -0.7, 0.1273), (0.1414, -0.3, 0.1414), (0.18, -0.7, 5.066e-09), (0.1273, -0.7, 0.1273), (0.2, -0.3, 0.0), (0.1414, -0.3, 0.1414), (4.967e-11, -0.7, 0.18), (3.674e-17, -0.3, 0.2), (0.1273, -0.7, 0.1273), (3.674e-17, -0.3, 0.2), (0.1414, -0.3, 0.1414), (4.967e-11, -0.7, 0.18), (-0.1273, -0.7, 0.1273), (-0.1414, -0.3, 0.1414), (4.967e-11, -0.7, 0.18), (-0.1273, -0.7, 0.1273), (3.674e-17, -0.3, 0.2), (-0.1414, -0.3, 0.1414), (-0.1273, -0.7, 0.1273), (-0.2, -0.3, 0.0), (-0.1414, -0.3, 0.1414), (-0.18, -0.7, 5.066e-09)], [], [(1, 22, 28), (22, 1, 16), (16, 1, 10), (10, 1, 2), (2, 1, 0), (0, 1, 40), (40, 1, 34), (28, 34, 1), (5, 4, 3), (4, 5, 11), (11, 5, 17), (17, 5, 23), (23, 5, 29), (29, 5, 35), (35, 5, 41), (3, 41, 5), (8, 7, 6), (7, 8, 9), (13, 12, 14), (12, 13, 15), (20, 19, 18), (19, 20, 21), (25, 24, 26), (24, 25, 27), (32, 31, 30), (31, 32, 33), (37, 36, 38), (36, 37, 39), (44, 43, 42), (43, 44, 45), (47, 46, 48), (46, 47, 49)])
me_mesh.polygons.foreach_set('use_smooth', [True] * 32)
_uv = me_mesh.uv_layers.new(name='UVMap')
_uv.uv.foreach_set('vector', [0.0, 1.0, 0.0, 1.0, 0.0, 1.0, 0.0, 1.0, 0.0, 1.0, 0.0, 1.0, 0.0, 1.0, 0.0, 1.0, 0.0, 1.0, 0.0, 1.0, 0.0, 1.0, 0.0, 1.0, 0.0, 1.0, 0.0, 1.0, 0.0, 1.0, 0.0, 1.0, 0.0, 1.0, 0.0, 1.0, 0.0, 1.0, 0.0, 1.0, 0.0, 1.0, 0.0, 1.0, 0.0, 1.0, 0.0, 1.0, 0.0, 1.0, 0.0, 1.0, 0.0, 1.0, 0.0, 1.0, 0.0, 1.0, 0.0, 1.0, 0.0, 1.0, 0.0, 1.0, 0.0, 1.0, 0.0, 1.0, 0.0, 1.0, 0.0, 1.0, 0.0, 1.0, 0.0, 1.0, 0.0, 1.0, 0.0, 1.0, 0.0, 1.0, 0.0, 1.0, 0.0, 1.0, 0.0, 1.0, 0.0, 1.0, 0.0, 1.0, 0.0, 1.0, 0.0, 1.0, 0.0, 1.0, 0.125, 0.0, 0.0, 0.0, 0.125, 0.0, 0.0, 1.0, 0.125, 1.0, 0.25, 1.0, 0.125, 0.0, 0.125, 1.0, 0.125, 0.0, 0.25, 1.0, 0.25, 0.0, 0.25, 1.0, 0.375, 0.0, 0.25, 0.0, 0.375, 0.0, 0.25, 1.0, 0.375, 1.0, 0.5, 1.0, 0.375, 0.0, 0.375, 1.0, 0.375, 0.0, 0.5, 1.0, 0.5, 0.0, 0.5, 1.0, 0.625, 0.0, 0.5, 0.0, 0.625, 0.0, 0.5, 1.0, 0.625, 1.0, 0.75, 1.0, 0.625, 0.0, 0.625, 1.0, 0.625, 0.0, 0.75, 1.0, 0.75, 0.0, 0.75, 1.0, 0.875, 0.0, 0.75, 0.0, 0.875, 0.0, 0.75, 1.0, 0.875, 1.0, 1.0, 1.0, 0.875, 0.0, 0.875, 1.0, 0.875, 0.0, 1.0, 1.0, 1.0, 0.0])
me_mesh.materials.append(mat_gray50)
me_mesh.use_remesh_preserve_volume = False
me_mesh.use_remesh_preserve_attributes = False
me_mesh.use_mirror_vertex_groups = False
me_mesh.update()

# ---- objects
ob_bounds = bpy.data.objects.new('bounds', me_mesh_004)
ob_root = bpy.data.objects.new('Root', None)
ob_d0 = bpy.data.objects.new('d0', None)
ob_d = bpy.data.objects.new('d', me_mesh_003)
ob_c0 = bpy.data.objects.new('c0', None)
ob_c = bpy.data.objects.new('c', me_mesh_002)
ob_b0 = bpy.data.objects.new('b0', None)
ob_b = bpy.data.objects.new('b', me_mesh_001)
ob_a0 = bpy.data.objects.new('a0', None)
ob_a = bpy.data.objects.new('a', me_mesh)

# ---- transforms, parenting, visibility, modifiers, constraints
ob_bounds.location = (0.0, 0.0, 0.5)
ob_bounds.scale = (0.6, 1.0, 0.6)
ob_bounds.display_type = 'BOUNDS'
ob_bounds.lineart.crease_threshold = 0.0
ob_root.location = (0.0, 0.0, 0.5)
ob_root.rotation_mode = 'QUATERNION'
ob_root.rotation_quaternion = (0.9239, 0.0, 0.3827, 0.0)
ob_root.empty_display_type = 'SINGLE_ARROW'
ob_root.empty_display_size = 0.5
ob_root.empty_image_offset = (0.0, 0.0)
ob_root.lineart.crease_threshold = 0.0
ob_d0.parent = ob_root
ob_d0.location = (0.0, 0.0, 0.0)
ob_d0.rotation_mode = 'QUATERNION'
ob_d0.rotation_quaternion = (1.0, 0.0, 0.0, 0.0)
ob_d0.empty_display_type = 'SINGLE_ARROW'
ob_d0.empty_display_size = 0.5
ob_d0.empty_image_offset = (0.0, 0.0)
ob_d0.lineart.crease_threshold = 0.0
ob_d.parent = ob_d0
ob_d.location = (0.0, 0.0, 0.0)
ob_d.lineart.crease_threshold = 0.0
ob_c0.parent = ob_root
ob_c0.location = (0.0, 0.0, 0.0)
ob_c0.rotation_mode = 'QUATERNION'
ob_c0.rotation_quaternion = (1.0, 0.0, 0.0, 0.0)
ob_c0.empty_display_type = 'SINGLE_ARROW'
ob_c0.empty_display_size = 0.5
ob_c0.empty_image_offset = (0.0, 0.0)
ob_c0.lineart.crease_threshold = 0.0
ob_c.parent = ob_c0
ob_c.location = (0.0, 0.0, 0.0)
ob_c.lineart.crease_threshold = 0.0
ob_b0.parent = ob_root
ob_b0.location = (0.0, 0.0, 0.0)
ob_b0.rotation_mode = 'QUATERNION'
ob_b0.rotation_quaternion = (1.0, 0.0, 0.0, 0.0)
ob_b0.empty_display_type = 'SINGLE_ARROW'
ob_b0.empty_display_size = 0.5
ob_b0.empty_image_offset = (0.0, 0.0)
ob_b0.lineart.crease_threshold = 0.0
ob_b.parent = ob_b0
ob_b.location = (0.0, 0.0, 0.0)
ob_b.lineart.crease_threshold = 0.0
ob_a0.parent = ob_root
ob_a0.location = (0.0, 0.0, 0.0)
ob_a0.rotation_mode = 'QUATERNION'
ob_a0.rotation_quaternion = (1.0, 0.0, 0.0, 0.0)
ob_a0.empty_display_type = 'SINGLE_ARROW'
ob_a0.empty_display_size = 0.5
ob_a0.empty_image_offset = (0.0, 0.0)
ob_a0.lineart.crease_threshold = 0.0
ob_a.parent = ob_a0
ob_a.location = (0.0, 0.0, 0.0)
ob_a.lineart.crease_threshold = 0.0

# ---- collection membership
col_collection_1.objects.link(ob_bounds)
col_collection_1.objects.link(ob_root)
col_collection_1.objects.link(ob_d0)
col_collection_1.objects.link(ob_d)
col_collection_1.objects.link(ob_c0)
col_collection_1.objects.link(ob_c)
col_collection_1.objects.link(ob_b0)
col_collection_1.objects.link(ob_b)
col_collection_1.objects.link(ob_a0)
col_collection_1.objects.link(ob_a)

# ---- scene / render settings (as saved in the file)
scene.frame_start = 1; scene.frame_end = 250; scene.frame_set(1)
scene.render.engine = 'BLENDER_EEVEE_NEXT'
scene.render.resolution_percentage = 50
scene.render.dither_intensity = 0.0
scene.cycles.use_denoising = False
scene.cycles.samples = 128
scene.cycles.sampling_pattern = 'TABULATED_SOBOL'
scene.cycles.use_adaptive_sampling = False
scene.cycles.use_light_tree = False
scene.cycles.blur_glossy = 0.0
scene.cycles.sample_clamp_indirect = 0.0
scene.view_settings.view_transform = 'Standard'
bpy.context.view_layer.update()

# ---- added for rendering (the .blend has no active camera and no usable light): camera, sun
cam_auto = bpy.data.cameras.new('AutoCamera')
cam_auto.lens = 50.0
cam_auto.sensor_width = 36.0
cam_auto.clip_end = 1000.0
ob_auto_camera = bpy.data.objects.new('AutoCamera', cam_auto)
scene.collection.objects.link(ob_auto_camera)
ob_auto_camera.location = (2.66876, -3.20251, 2.635)
ob_auto_camera.rotation_euler = (1.09748, -7.21219e-08, 0.694738)
scene.camera = ob_auto_camera
light_auto_sun = bpy.data.lights.new('AutoSun', 'SUN')
light_auto_sun.energy = 3.0
light_auto_sun.angle = 0.0523599
ob_auto_sun = bpy.data.objects.new('AutoSun', light_auto_sun)
scene.collection.objects.link(ob_auto_sun)
ob_auto_sun.rotation_euler = (0.872665, 0.174533, 0.523599)
bpy.context.view_layer.update()
